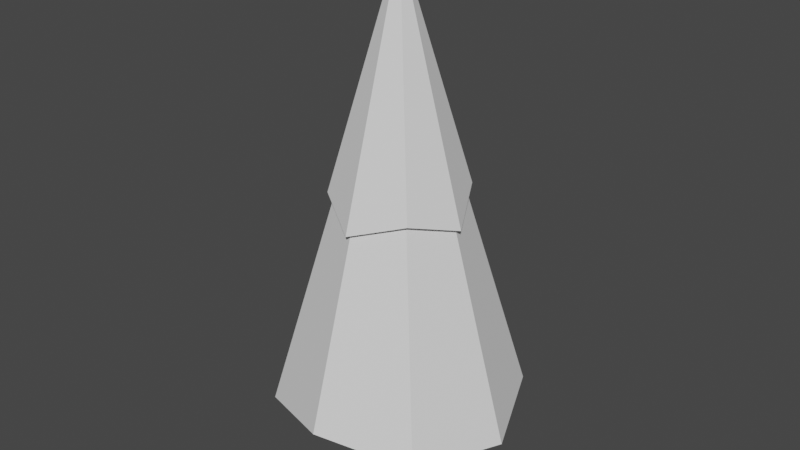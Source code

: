 # Source: Tree_4.blend  (saved by Blender 3.2.14; exported with 4.5.12 LTS)
import bpy
from mathutils import Matrix  # noqa: F401  (used for matrix-valued properties, if any)

bpy.ops.wm.read_factory_settings(use_empty=True)
scene = bpy.context.scene
scene.name = 'Scene'

# ---- collections
col_collection = bpy.data.collections.new('Collection'); scene.collection.children.link(col_collection)

# ---- world
world_world = bpy.data.worlds.new('World'); scene.world = world_world
world_world.use_nodes = True; world_world.node_tree.nodes.clear()
_N = world_world.node_tree.nodes; _L = world_world.node_tree.links
n0 = _N.new('ShaderNodeOutputWorld'); n0.name = 'World Output'; n0.location = (300, 300)
n1 = _N.new('ShaderNodeBackground'); n1.name = 'Background'; n1.location = (10, 300)
n1.inputs[0].default_value = (0.05088, 0.05088, 0.05088, 1.0)
_L.new(n1.outputs[0], n0.inputs[0])
n0.is_active_output = True
world_world.color = (0.05088, 0.05088, 0.05088)
world_world.use_sun_shadow = False
world_world.sun_shadow_jitter_overblur = 0.0

# ---- meshes
me_cylinder = bpy.data.meshes.new('Cylinder')
me_cylinder.from_pydata([(0.0, 1.0, -1.0), (0.0, 1.0, 1.0), (0.866, 0.5, -1.0), (0.866, 0.5, 1.0), (0.866, -0.5, -1.0), (0.866, -0.5, 1.0), (-8.742e-08, -1.0, -1.0), (-8.742e-08, -1.0, 1.0), (-0.866, -0.5, -1.0), (-0.866, -0.5, 1.0), (-0.866, 0.5, -1.0), (-0.866, 0.5, 1.0)], [], [(0, 1, 3, 2), (2, 3, 5, 4), (4, 5, 7, 6), (6, 7, 9, 8), (3, 1, 11, 9, 7, 5), (8, 9, 11, 10), (10, 11, 1, 0), (0, 2, 4, 6, 8, 10)])
_uv = me_cylinder.uv_layers.new(name='UVMap')
_uv.uv.foreach_set('vector', [1.0, 0.5, 1.0, 1.0, 0.8333, 1.0, 0.8333, 0.5, 0.8333, 0.5, 0.8333, 1.0, 0.6667, 1.0, 0.6667, 0.5, 0.6667, 0.5, 0.6667, 1.0, 0.5, 1.0, 0.5, 0.5, 0.5, 0.5, 0.5, 1.0, 0.3333, 1.0, 0.3333, 0.5, 0.4578, 0.37, 0.25, 0.49, 0.04215, 0.37, 0.04215, 0.13, 0.25, 0.01, 0.4578, 0.13, 0.3333, 0.5, 0.3333, 1.0, 0.1667, 1.0, 0.1667, 0.5, 0.1667, 0.5, 0.1667, 1.0, -8.941e-08, 1.0, -8.941e-08, 0.5, 0.75, 0.49, 0.9578, 0.37, 0.9578, 0.13, 0.75, 0.01, 0.5422, 0.13, 0.5422, 0.37])
me_cylinder.update()
me_cone_002 = bpy.data.meshes.new('Cone.002')
me_cone_002.from_pydata([(-3.7e-08, 2.67, -1.086), (1.888, 1.888, -0.8327), (2.67, -9.629e-08, -1.118), (1.888, -1.888, -1.016), (-2.705e-07, -2.67, -0.6047), (-1.888, -1.888, -1.016), (-2.67, 5.228e-08, -1.016), (-1.746, 1.841, -0.8271), (-3.7e-08, 2.044e-08, 8.054), (-0.8341, 0.8795, 3.811), (-0.9153, -0.9153, 3.657), (0.9339, -0.9339, 3.568), (0.9191, 0.9191, 3.728), (-1.346, 3.649e-08, 3.481), (-1.644e-07, -1.457, 3.329), (-3.7e-08, 1.319, 3.54), (1.378, -3.979e-08, 3.321), (-0.8341, 0.8795, 3.811), (-0.9153, -0.9153, 3.657), (0.9339, -0.9339, 3.568), (0.9191, 0.9191, 3.728), (-1.346, 3.649e-08, 3.481), (-1.644e-07, -1.457, 3.329), (-3.7e-08, 1.319, 3.54), (1.378, -3.979e-08, 3.321)], [], [(0, 15, 12, 1), (1, 12, 16, 2), (2, 16, 11, 3), (3, 11, 14, 4), (4, 14, 10, 5), (5, 10, 13, 6), (0, 1, 2, 3, 4, 5, 6, 7), (6, 13, 9, 7), (7, 9, 15, 0), (14, 11, 8), (12, 15, 8), (9, 13, 8), (10, 14, 8), (16, 12, 8), (15, 9, 8), (13, 10, 8), (11, 16, 8), (10, 13, 21, 18), (12, 16, 24, 20), (13, 9, 17, 21), (11, 14, 22, 19), (16, 11, 19, 24), (9, 15, 23, 17), (14, 10, 18, 22), (15, 12, 20, 23)])
_uv = me_cone_002.uv_layers.new(name='UVMap')
_uv.uv.foreach_set('vector', [0.25, 0.49, 0.25, 0.3685, 0.3326, 0.3326, 0.4197, 0.4197, 0.4197, 0.4197, 0.3326, 0.3326, 0.3738, 0.25, 0.49, 0.25, 0.49, 0.25, 0.3738, 0.25, 0.3339, 0.1661, 0.4197, 0.08029, 0.4197, 0.08029, 0.3339, 0.1661, 0.25, 0.119, 0.25, 0.01, 0.25, 0.01, 0.25, 0.119, 0.1677, 0.1677, 0.08029, 0.08029, 0.08029, 0.08029, 0.1677, 0.1677, 0.129, 0.25, 0.01, 0.25, 0.75, 0.49, 0.9197, 0.4197, 0.99, 0.25, 0.9197, 0.08029, 0.75, 0.01, 0.5803, 0.08029, 0.51, 0.25, 0.5803, 0.4197, 0.01, 0.25, 0.129, 0.25, 0.1689, 0.3311, 0.08029, 0.4197, 0.08029, 0.4197, 0.1689, 0.3311, 0.25, 0.3685, 0.25, 0.49, 0.25, 0.119, 0.3339, 0.1661, 0.25, 0.25, 0.3326, 0.3326, 0.25, 0.3685, 0.25, 0.25, 0.1689, 0.3311, 0.129, 0.25, 0.25, 0.25, 0.1677, 0.1677, 0.25, 0.119, 0.25, 0.25, 0.3738, 0.25, 0.3326, 0.3326, 0.25, 0.25, 0.25, 0.3685, 0.1689, 0.3311, 0.25, 0.25, 0.129, 0.25, 0.1677, 0.1677, 0.25, 0.25, 0.3339, 0.1661, 0.3738, 0.25, 0.25, 0.25, 0.1677, 0.1677, 0.129, 0.25, 0.129, 0.25, 0.1677, 0.1677, 0.3326, 0.3326, 0.3738, 0.25, 0.3738, 0.25, 0.3326, 0.3326, 0.129, 0.25, 0.1689, 0.3311, 0.1689, 0.3311, 0.129, 0.25, 0.3339, 0.1661, 0.25, 0.119, 0.25, 0.119, 0.3339, 0.1661, 0.3738, 0.25, 0.3339, 0.1661, 0.3339, 0.1661, 0.3738, 0.25, 0.1689, 0.3311, 0.25, 0.3685, 0.25, 0.3685, 0.1689, 0.3311, 0.25, 0.119, 0.1677, 0.1677, 0.1677, 0.1677, 0.25, 0.119, 0.25, 0.3685, 0.3326, 0.3326, 0.3326, 0.3326, 0.25, 0.3685])
me_cone_002.update()
me_cone_001 = bpy.data.meshes.new('Cone.001')
me_cone_001.from_pydata([(-0.8341, 0.8795, 3.811), (-0.9153, -0.9153, 3.657), (0.9339, -0.9339, 3.568), (0.9191, 0.9191, 3.728), (-1.346, 3.649e-08, 3.481), (-1.644e-07, -1.457, 3.329), (-3.7e-08, 1.319, 3.54), (1.378, -3.979e-08, 3.321), (-0.9141, 0.9644, 3.951), (-1.003, -0.9992, 3.758), (1.02, -1.019, 3.645), (1.004, 1.008, 3.847), (-1.475, 0.002221, 3.536), (-0.001587, -1.592, 3.344), (-0.001586, 1.445, 3.61), (1.506, 0.002221, 3.335), (0.01687, -0.02362, 8.625)], [], [(0, 8, 14, 6), (5, 13, 9, 1), (6, 14, 11, 3), (1, 9, 12, 4), (3, 11, 15, 7), (4, 12, 8, 0), (2, 10, 13, 5), (7, 15, 10, 2), (12, 9, 16), (15, 11, 16), (8, 12, 16), (13, 10, 16), (10, 15, 16), (14, 8, 16), (9, 13, 16), (11, 14, 16)])
_uv = me_cone_001.uv_layers.new(name='UVMap')
_uv.uv.foreach_set('vector', [0.1689, 0.3311, 0.1689, 0.3311, 0.25, 0.3685, 0.25, 0.3685, 0.25, 0.119, 0.25, 0.119, 0.1677, 0.1677, 0.1677, 0.1677, 0.25, 0.3685, 0.25, 0.3685, 0.3326, 0.3326, 0.3326, 0.3326, 0.1677, 0.1677, 0.1677, 0.1677, 0.129, 0.25, 0.129, 0.25, 0.3326, 0.3326, 0.3326, 0.3326, 0.3738, 0.25, 0.3738, 0.25, 0.129, 0.25, 0.129, 0.25, 0.1689, 0.3311, 0.1689, 0.3311, 0.3339, 0.1661, 0.3339, 0.1661, 0.25, 0.119, 0.25, 0.119, 0.3738, 0.25, 0.3738, 0.25, 0.3339, 0.1661, 0.3339, 0.1661, 0.129, 0.25, 0.1677, 0.1677, 0.129, 0.25, 0.3738, 0.25, 0.3326, 0.3326, 0.3738, 0.25, 0.1689, 0.3311, 0.129, 0.25, 0.1689, 0.3311, 0.25, 0.119, 0.3339, 0.1661, 0.25, 0.119, 0.3339, 0.1661, 0.3738, 0.25, 0.3339, 0.1661, 0.25, 0.3685, 0.1689, 0.3311, 0.25, 0.3685, 0.1677, 0.1677, 0.25, 0.119, 0.1677, 0.1677, 0.3326, 0.3326, 0.25, 0.3685, 0.3326, 0.3326])
me_cone_001.update()

# ---- objects
ob_cylinder = bpy.data.objects.new('Cylinder', me_cylinder)
ob_cone = bpy.data.objects.new('Cone', me_cone_002)
ob_cone_001 = bpy.data.objects.new('Cone.001', me_cone_001)

# ---- transforms, parenting, visibility, modifiers, constraints
ob_cylinder.location = (0.0, 0.0, 0.0)
ob_cylinder.scale = (0.6821, 0.6821, 0.8857)
ob_cone.location = (0.0, 0.0, 1.793)
ob_cone_001.location = (0.0, 0.0, 1.793)

# ---- collection membership
col_collection.objects.link(ob_cylinder)
col_collection.objects.link(ob_cone)
col_collection.objects.link(ob_cone_001)

# ---- scene / render settings (as saved in the file)
scene.frame_start = 1; scene.frame_end = 250; scene.frame_set(0)
scene.render.engine = 'BLENDER_EEVEE_NEXT'
scene.cycles.sampling_pattern = 'TABULATED_SOBOL'
scene.cycles.use_light_tree = False
scene.view_settings.view_transform = 'Filmic'
bpy.context.view_layer.update()

# ---- added for rendering (the .blend has no active camera and no usable light): camera, sun
cam_auto = bpy.data.cameras.new('AutoCamera')
cam_auto.lens = 50.0
cam_auto.sensor_width = 36.0
cam_auto.clip_end = 1000.0
ob_auto_camera = bpy.data.objects.new('AutoCamera', cam_auto)
scene.collection.objects.link(ob_auto_camera)
ob_auto_camera.location = (12.5783, -15.094, 14.8288)
ob_auto_camera.rotation_euler = (1.09748, -7.21219e-08, 0.694738)
scene.camera = ob_auto_camera
light_auto_sun = bpy.data.lights.new('AutoSun', 'SUN')
light_auto_sun.energy = 3.0
light_auto_sun.angle = 0.0523599
ob_auto_sun = bpy.data.objects.new('AutoSun', light_auto_sun)
scene.collection.objects.link(ob_auto_sun)
ob_auto_sun.rotation_euler = (0.872665, 0.174533, 0.523599)
bpy.context.view_layer.update()
